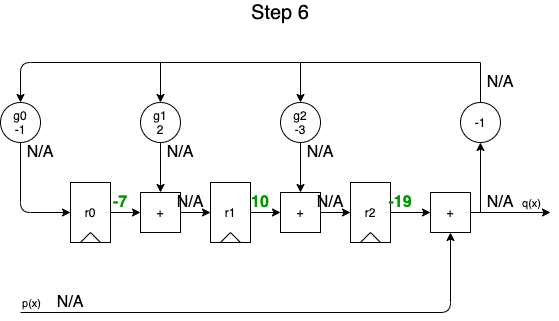

The diagram above was exported from draw.io. Its source (the exported page's mxGraphModel, read from the mxfile embedded in the PNG):
<mxGraphModel dx="1106" dy="980" grid="1" gridSize="10" guides="1" tooltips="1" connect="1" arrows="1" fold="1" page="1" pageScale="1" pageWidth="850" pageHeight="1100" math="0" shadow="0">
  <root>
    <mxCell id="0WqopPUMBd1eyI-CN11L-0" />
    <mxCell id="0WqopPUMBd1eyI-CN11L-1" parent="0WqopPUMBd1eyI-CN11L-0" />
    <mxCell id="0WqopPUMBd1eyI-CN11L-2" value="" style="group" vertex="1" connectable="0" parent="0WqopPUMBd1eyI-CN11L-1">
      <mxGeometry x="220" y="240" width="40" height="60" as="geometry" />
    </mxCell>
    <mxCell id="0WqopPUMBd1eyI-CN11L-3" value="r1" style="rounded=0;whiteSpace=wrap;html=1;fillColor=none;" vertex="1" parent="0WqopPUMBd1eyI-CN11L-2">
      <mxGeometry width="40" height="60" as="geometry" />
    </mxCell>
    <mxCell id="0WqopPUMBd1eyI-CN11L-4" value="" style="endArrow=none;html=1;" edge="1" parent="0WqopPUMBd1eyI-CN11L-2">
      <mxGeometry width="50" height="50" relative="1" as="geometry">
        <mxPoint x="10" y="60" as="sourcePoint" />
        <mxPoint x="20" y="50" as="targetPoint" />
      </mxGeometry>
    </mxCell>
    <mxCell id="0WqopPUMBd1eyI-CN11L-5" value="" style="endArrow=none;html=1;exitX=0.75;exitY=1;exitDx=0;exitDy=0;" edge="1" parent="0WqopPUMBd1eyI-CN11L-2" source="0WqopPUMBd1eyI-CN11L-3">
      <mxGeometry width="50" height="50" relative="1" as="geometry">
        <mxPoint x="-40" y="160" as="sourcePoint" />
        <mxPoint x="20" y="50" as="targetPoint" />
      </mxGeometry>
    </mxCell>
    <mxCell id="0WqopPUMBd1eyI-CN11L-6" value="" style="group" vertex="1" connectable="0" parent="0WqopPUMBd1eyI-CN11L-1">
      <mxGeometry x="360" y="240" width="40" height="60" as="geometry" />
    </mxCell>
    <mxCell id="0WqopPUMBd1eyI-CN11L-7" value="r2" style="rounded=0;whiteSpace=wrap;html=1;fillColor=none;" vertex="1" parent="0WqopPUMBd1eyI-CN11L-6">
      <mxGeometry width="40" height="60" as="geometry" />
    </mxCell>
    <mxCell id="0WqopPUMBd1eyI-CN11L-8" value="" style="endArrow=none;html=1;" edge="1" parent="0WqopPUMBd1eyI-CN11L-6">
      <mxGeometry width="50" height="50" relative="1" as="geometry">
        <mxPoint x="10" y="60" as="sourcePoint" />
        <mxPoint x="20" y="50" as="targetPoint" />
      </mxGeometry>
    </mxCell>
    <mxCell id="0WqopPUMBd1eyI-CN11L-9" value="" style="endArrow=none;html=1;exitX=0.75;exitY=1;exitDx=0;exitDy=0;" edge="1" parent="0WqopPUMBd1eyI-CN11L-6" source="0WqopPUMBd1eyI-CN11L-7">
      <mxGeometry width="50" height="50" relative="1" as="geometry">
        <mxPoint x="-40" y="160" as="sourcePoint" />
        <mxPoint x="20" y="50" as="targetPoint" />
      </mxGeometry>
    </mxCell>
    <mxCell id="0WqopPUMBd1eyI-CN11L-10" value="" style="edgeStyle=orthogonalEdgeStyle;rounded=0;orthogonalLoop=1;jettySize=auto;html=1;" edge="1" parent="0WqopPUMBd1eyI-CN11L-1" source="0WqopPUMBd1eyI-CN11L-11" target="0WqopPUMBd1eyI-CN11L-18">
      <mxGeometry relative="1" as="geometry" />
    </mxCell>
    <mxCell id="0WqopPUMBd1eyI-CN11L-11" value="g2&lt;br&gt;-3" style="ellipse;whiteSpace=wrap;html=1;aspect=fixed;fillColor=none;" vertex="1" parent="0WqopPUMBd1eyI-CN11L-1">
      <mxGeometry x="290" y="160" width="40" height="40" as="geometry" />
    </mxCell>
    <mxCell id="0WqopPUMBd1eyI-CN11L-12" value="+" style="whiteSpace=wrap;html=1;aspect=fixed;fillColor=none;" vertex="1" parent="0WqopPUMBd1eyI-CN11L-1">
      <mxGeometry x="440" y="250" width="40" height="40" as="geometry" />
    </mxCell>
    <mxCell id="0WqopPUMBd1eyI-CN11L-13" value="" style="endArrow=classic;html=1;entryX=0.5;entryY=1;entryDx=0;entryDy=0;" edge="1" parent="0WqopPUMBd1eyI-CN11L-1" target="0WqopPUMBd1eyI-CN11L-12">
      <mxGeometry width="50" height="50" relative="1" as="geometry">
        <mxPoint x="30" y="370" as="sourcePoint" />
        <mxPoint x="460" y="370" as="targetPoint" />
        <Array as="points">
          <mxPoint x="460" y="370" />
        </Array>
      </mxGeometry>
    </mxCell>
    <mxCell id="0WqopPUMBd1eyI-CN11L-14" value="p(x)" style="edgeLabel;html=1;align=center;verticalAlign=middle;resizable=0;points=[];" vertex="1" connectable="0" parent="0WqopPUMBd1eyI-CN11L-13">
      <mxGeometry x="-0.734" y="-1" relative="1" as="geometry">
        <mxPoint x="-58" y="-11" as="offset" />
      </mxGeometry>
    </mxCell>
    <mxCell id="0WqopPUMBd1eyI-CN11L-15" value="" style="edgeStyle=orthogonalEdgeStyle;rounded=0;orthogonalLoop=1;jettySize=auto;html=1;" edge="1" parent="0WqopPUMBd1eyI-CN11L-1" source="0WqopPUMBd1eyI-CN11L-7" target="0WqopPUMBd1eyI-CN11L-12">
      <mxGeometry relative="1" as="geometry" />
    </mxCell>
    <mxCell id="0WqopPUMBd1eyI-CN11L-16" value="" style="endArrow=classic;html=1;exitX=1;exitY=0.5;exitDx=0;exitDy=0;" edge="1" parent="0WqopPUMBd1eyI-CN11L-1" source="0WqopPUMBd1eyI-CN11L-12">
      <mxGeometry width="50" height="50" relative="1" as="geometry">
        <mxPoint x="580" y="300" as="sourcePoint" />
        <mxPoint x="560" y="270" as="targetPoint" />
      </mxGeometry>
    </mxCell>
    <mxCell id="0WqopPUMBd1eyI-CN11L-17" value="q(x)" style="edgeLabel;html=1;align=center;verticalAlign=middle;resizable=0;points=[];" vertex="1" connectable="0" parent="0WqopPUMBd1eyI-CN11L-16">
      <mxGeometry x="-0.0571" relative="1" as="geometry">
        <mxPoint x="22.29" y="-10" as="offset" />
      </mxGeometry>
    </mxCell>
    <mxCell id="0WqopPUMBd1eyI-CN11L-18" value="+" style="whiteSpace=wrap;html=1;aspect=fixed;fillColor=none;" vertex="1" parent="0WqopPUMBd1eyI-CN11L-1">
      <mxGeometry x="290" y="250" width="40" height="40" as="geometry" />
    </mxCell>
    <mxCell id="0WqopPUMBd1eyI-CN11L-19" value="" style="edgeStyle=orthogonalEdgeStyle;rounded=0;orthogonalLoop=1;jettySize=auto;html=1;" edge="1" parent="0WqopPUMBd1eyI-CN11L-1" source="0WqopPUMBd1eyI-CN11L-3" target="0WqopPUMBd1eyI-CN11L-18">
      <mxGeometry relative="1" as="geometry" />
    </mxCell>
    <mxCell id="0WqopPUMBd1eyI-CN11L-20" value="" style="endArrow=classic;html=1;entryX=0;entryY=0.5;entryDx=0;entryDy=0;exitX=1;exitY=0.5;exitDx=0;exitDy=0;" edge="1" parent="0WqopPUMBd1eyI-CN11L-1" source="0WqopPUMBd1eyI-CN11L-18" target="0WqopPUMBd1eyI-CN11L-7">
      <mxGeometry width="50" height="50" relative="1" as="geometry">
        <mxPoint x="260" y="370" as="sourcePoint" />
        <mxPoint x="310" y="320" as="targetPoint" />
      </mxGeometry>
    </mxCell>
    <mxCell id="0WqopPUMBd1eyI-CN11L-21" value="" style="endArrow=classic;html=1;entryX=0.5;entryY=0;entryDx=0;entryDy=0;rounded=0;" edge="1" parent="0WqopPUMBd1eyI-CN11L-1" source="0WqopPUMBd1eyI-CN11L-41" target="0WqopPUMBd1eyI-CN11L-11">
      <mxGeometry width="50" height="50" relative="1" as="geometry">
        <mxPoint x="490" y="270" as="sourcePoint" />
        <mxPoint x="460" y="140" as="targetPoint" />
        <Array as="points">
          <mxPoint x="490" y="120" />
          <mxPoint x="310" y="120" />
        </Array>
      </mxGeometry>
    </mxCell>
    <mxCell id="0WqopPUMBd1eyI-CN11L-22" value="" style="group" vertex="1" connectable="0" parent="0WqopPUMBd1eyI-CN11L-1">
      <mxGeometry x="80" y="240" width="40" height="60" as="geometry" />
    </mxCell>
    <mxCell id="0WqopPUMBd1eyI-CN11L-23" value="r0" style="rounded=0;whiteSpace=wrap;html=1;fillColor=none;" vertex="1" parent="0WqopPUMBd1eyI-CN11L-22">
      <mxGeometry width="40" height="60" as="geometry" />
    </mxCell>
    <mxCell id="0WqopPUMBd1eyI-CN11L-24" value="" style="endArrow=none;html=1;" edge="1" parent="0WqopPUMBd1eyI-CN11L-22">
      <mxGeometry width="50" height="50" relative="1" as="geometry">
        <mxPoint x="10" y="60" as="sourcePoint" />
        <mxPoint x="20" y="50" as="targetPoint" />
      </mxGeometry>
    </mxCell>
    <mxCell id="0WqopPUMBd1eyI-CN11L-25" value="" style="endArrow=none;html=1;exitX=0.75;exitY=1;exitDx=0;exitDy=0;" edge="1" parent="0WqopPUMBd1eyI-CN11L-22" source="0WqopPUMBd1eyI-CN11L-23">
      <mxGeometry width="50" height="50" relative="1" as="geometry">
        <mxPoint x="-40" y="160" as="sourcePoint" />
        <mxPoint x="20" y="50" as="targetPoint" />
      </mxGeometry>
    </mxCell>
    <mxCell id="0WqopPUMBd1eyI-CN11L-26" value="" style="edgeStyle=orthogonalEdgeStyle;rounded=0;orthogonalLoop=1;jettySize=auto;html=1;" edge="1" parent="0WqopPUMBd1eyI-CN11L-1" source="0WqopPUMBd1eyI-CN11L-27" target="0WqopPUMBd1eyI-CN11L-28">
      <mxGeometry relative="1" as="geometry" />
    </mxCell>
    <mxCell id="0WqopPUMBd1eyI-CN11L-27" value="g1&lt;br&gt;2" style="ellipse;whiteSpace=wrap;html=1;aspect=fixed;fillColor=none;" vertex="1" parent="0WqopPUMBd1eyI-CN11L-1">
      <mxGeometry x="150" y="160" width="40" height="40" as="geometry" />
    </mxCell>
    <mxCell id="0WqopPUMBd1eyI-CN11L-28" value="+" style="whiteSpace=wrap;html=1;aspect=fixed;fillColor=none;" vertex="1" parent="0WqopPUMBd1eyI-CN11L-1">
      <mxGeometry x="150" y="250" width="40" height="40" as="geometry" />
    </mxCell>
    <mxCell id="0WqopPUMBd1eyI-CN11L-29" value="" style="edgeStyle=orthogonalEdgeStyle;rounded=0;orthogonalLoop=1;jettySize=auto;html=1;" edge="1" parent="0WqopPUMBd1eyI-CN11L-1" source="0WqopPUMBd1eyI-CN11L-23" target="0WqopPUMBd1eyI-CN11L-28">
      <mxGeometry relative="1" as="geometry" />
    </mxCell>
    <mxCell id="0WqopPUMBd1eyI-CN11L-30" value="" style="endArrow=classic;html=1;entryX=0;entryY=0.5;entryDx=0;entryDy=0;exitX=1;exitY=0.5;exitDx=0;exitDy=0;" edge="1" parent="0WqopPUMBd1eyI-CN11L-1" source="0WqopPUMBd1eyI-CN11L-28">
      <mxGeometry width="50" height="50" relative="1" as="geometry">
        <mxPoint x="120" y="370" as="sourcePoint" />
        <mxPoint x="220" y="270" as="targetPoint" />
      </mxGeometry>
    </mxCell>
    <mxCell id="0WqopPUMBd1eyI-CN11L-31" value="g0&lt;br&gt;-1" style="ellipse;whiteSpace=wrap;html=1;aspect=fixed;fillColor=none;" vertex="1" parent="0WqopPUMBd1eyI-CN11L-1">
      <mxGeometry x="10" y="160" width="40" height="40" as="geometry" />
    </mxCell>
    <mxCell id="0WqopPUMBd1eyI-CN11L-32" value="" style="endArrow=classic;html=1;entryX=0;entryY=0.5;entryDx=0;entryDy=0;exitX=0.5;exitY=1;exitDx=0;exitDy=0;" edge="1" parent="0WqopPUMBd1eyI-CN11L-1" source="0WqopPUMBd1eyI-CN11L-31" target="0WqopPUMBd1eyI-CN11L-23">
      <mxGeometry width="50" height="50" relative="1" as="geometry">
        <mxPoint x="-60" y="340" as="sourcePoint" />
        <mxPoint x="-10" y="290" as="targetPoint" />
        <Array as="points">
          <mxPoint x="30" y="270" />
        </Array>
      </mxGeometry>
    </mxCell>
    <mxCell id="0WqopPUMBd1eyI-CN11L-33" value="" style="endArrow=classic;html=1;entryX=0.5;entryY=0;entryDx=0;entryDy=0;rounded=0;" edge="1" parent="0WqopPUMBd1eyI-CN11L-1" target="0WqopPUMBd1eyI-CN11L-27">
      <mxGeometry width="50" height="50" relative="1" as="geometry">
        <mxPoint x="310" y="120" as="sourcePoint" />
        <mxPoint x="160" y="230" as="targetPoint" />
        <Array as="points">
          <mxPoint x="170" y="120" />
        </Array>
      </mxGeometry>
    </mxCell>
    <mxCell id="0WqopPUMBd1eyI-CN11L-34" value="" style="endArrow=classic;html=1;entryX=0.5;entryY=0;entryDx=0;entryDy=0;" edge="1" parent="0WqopPUMBd1eyI-CN11L-1">
      <mxGeometry width="50" height="50" relative="1" as="geometry">
        <mxPoint x="170" y="120" as="sourcePoint" />
        <mxPoint x="30" y="160" as="targetPoint" />
        <Array as="points">
          <mxPoint x="30" y="120" />
        </Array>
      </mxGeometry>
    </mxCell>
    <mxCell id="0WqopPUMBd1eyI-CN11L-35" value="&lt;font style=&quot;font-size: 16px&quot;&gt;N/A&lt;/font&gt;" style="text;html=1;strokeColor=none;fillColor=none;align=center;verticalAlign=middle;whiteSpace=wrap;rounded=0;" vertex="1" parent="0WqopPUMBd1eyI-CN11L-1">
      <mxGeometry x="60" y="350" width="40" height="20" as="geometry" />
    </mxCell>
    <mxCell id="0WqopPUMBd1eyI-CN11L-36" value="&lt;font style=&quot;font-size: 16px&quot; color=&quot;#009900&quot;&gt;&lt;b&gt;-7&lt;/b&gt;&lt;/font&gt;" style="text;html=1;strokeColor=none;fillColor=none;align=center;verticalAlign=middle;whiteSpace=wrap;rounded=0;" vertex="1" parent="0WqopPUMBd1eyI-CN11L-1">
      <mxGeometry x="110" y="250" width="40" height="20" as="geometry" />
    </mxCell>
    <mxCell id="0WqopPUMBd1eyI-CN11L-37" value="&lt;font style=&quot;font-size: 16px&quot;&gt;10&lt;/font&gt;" style="text;html=1;strokeColor=none;fillColor=none;align=center;verticalAlign=middle;whiteSpace=wrap;rounded=0;fontStyle=1;fontColor=#009900;" vertex="1" parent="0WqopPUMBd1eyI-CN11L-1">
      <mxGeometry x="250" y="250" width="40" height="20" as="geometry" />
    </mxCell>
    <mxCell id="0WqopPUMBd1eyI-CN11L-38" value="&lt;font style=&quot;font-size: 16px&quot;&gt;-19&lt;/font&gt;" style="text;html=1;strokeColor=none;fillColor=none;align=center;verticalAlign=middle;whiteSpace=wrap;rounded=0;fontStyle=1;fontColor=#009900;" vertex="1" parent="0WqopPUMBd1eyI-CN11L-1">
      <mxGeometry x="390" y="250" width="40" height="20" as="geometry" />
    </mxCell>
    <mxCell id="0WqopPUMBd1eyI-CN11L-39" value="&lt;font style=&quot;font-size: 16px&quot;&gt;N/A&lt;/font&gt;" style="text;html=1;strokeColor=none;fillColor=none;align=center;verticalAlign=middle;whiteSpace=wrap;rounded=0;" vertex="1" parent="0WqopPUMBd1eyI-CN11L-1">
      <mxGeometry x="490" y="250" width="40" height="20" as="geometry" />
    </mxCell>
    <mxCell id="0WqopPUMBd1eyI-CN11L-40" value="&lt;span style=&quot;font-size: 16px&quot;&gt;N/A&lt;/span&gt;" style="text;html=1;strokeColor=none;fillColor=none;align=center;verticalAlign=middle;whiteSpace=wrap;rounded=0;" vertex="1" parent="0WqopPUMBd1eyI-CN11L-1">
      <mxGeometry x="310" y="200" width="40" height="20" as="geometry" />
    </mxCell>
    <mxCell id="0WqopPUMBd1eyI-CN11L-41" value="-1" style="ellipse;whiteSpace=wrap;html=1;aspect=fixed;fillColor=none;" vertex="1" parent="0WqopPUMBd1eyI-CN11L-1">
      <mxGeometry x="470" y="160" width="40" height="40" as="geometry" />
    </mxCell>
    <mxCell id="0WqopPUMBd1eyI-CN11L-42" value="" style="endArrow=classic;html=1;" edge="1" parent="0WqopPUMBd1eyI-CN11L-1">
      <mxGeometry width="50" height="50" relative="1" as="geometry">
        <mxPoint x="490" y="270" as="sourcePoint" />
        <mxPoint x="490" y="200" as="targetPoint" />
      </mxGeometry>
    </mxCell>
    <mxCell id="0WqopPUMBd1eyI-CN11L-43" value="&lt;span style=&quot;font-size: 16px&quot;&gt;N/A&lt;/span&gt;" style="text;html=1;strokeColor=none;fillColor=none;align=center;verticalAlign=middle;whiteSpace=wrap;rounded=0;" vertex="1" parent="0WqopPUMBd1eyI-CN11L-1">
      <mxGeometry x="490" y="130" width="40" height="20" as="geometry" />
    </mxCell>
    <mxCell id="0WqopPUMBd1eyI-CN11L-44" value="&lt;span style=&quot;font-size: 16px&quot;&gt;N/A&lt;/span&gt;" style="text;html=1;strokeColor=none;fillColor=none;align=center;verticalAlign=middle;whiteSpace=wrap;rounded=0;" vertex="1" parent="0WqopPUMBd1eyI-CN11L-1">
      <mxGeometry x="170" y="200" width="40" height="20" as="geometry" />
    </mxCell>
    <mxCell id="0WqopPUMBd1eyI-CN11L-45" value="&lt;span style=&quot;font-size: 16px&quot;&gt;N/A&lt;/span&gt;" style="text;html=1;strokeColor=none;fillColor=none;align=center;verticalAlign=middle;whiteSpace=wrap;rounded=0;" vertex="1" parent="0WqopPUMBd1eyI-CN11L-1">
      <mxGeometry x="30" y="200" width="40" height="20" as="geometry" />
    </mxCell>
    <mxCell id="0WqopPUMBd1eyI-CN11L-46" value="&lt;span style=&quot;font-size: 16px&quot;&gt;N/A&lt;/span&gt;" style="text;html=1;strokeColor=none;fillColor=none;align=center;verticalAlign=middle;whiteSpace=wrap;rounded=0;" vertex="1" parent="0WqopPUMBd1eyI-CN11L-1">
      <mxGeometry x="320" y="250" width="40" height="20" as="geometry" />
    </mxCell>
    <mxCell id="0WqopPUMBd1eyI-CN11L-47" value="&lt;font style=&quot;font-size: 16px&quot;&gt;N/A&lt;/font&gt;" style="text;html=1;strokeColor=none;fillColor=none;align=center;verticalAlign=middle;whiteSpace=wrap;rounded=0;" vertex="1" parent="0WqopPUMBd1eyI-CN11L-1">
      <mxGeometry x="180" y="250" width="40" height="20" as="geometry" />
    </mxCell>
    <mxCell id="-AHQzFPwjRDT3VaHBAlY-0" value="Step 6" style="text;html=1;strokeColor=none;fillColor=none;align=center;verticalAlign=middle;whiteSpace=wrap;rounded=0;fontSize=20;" vertex="1" parent="0WqopPUMBd1eyI-CN11L-1">
      <mxGeometry x="240" y="60" width="100" height="20" as="geometry" />
    </mxCell>
  </root>
</mxGraphModel>